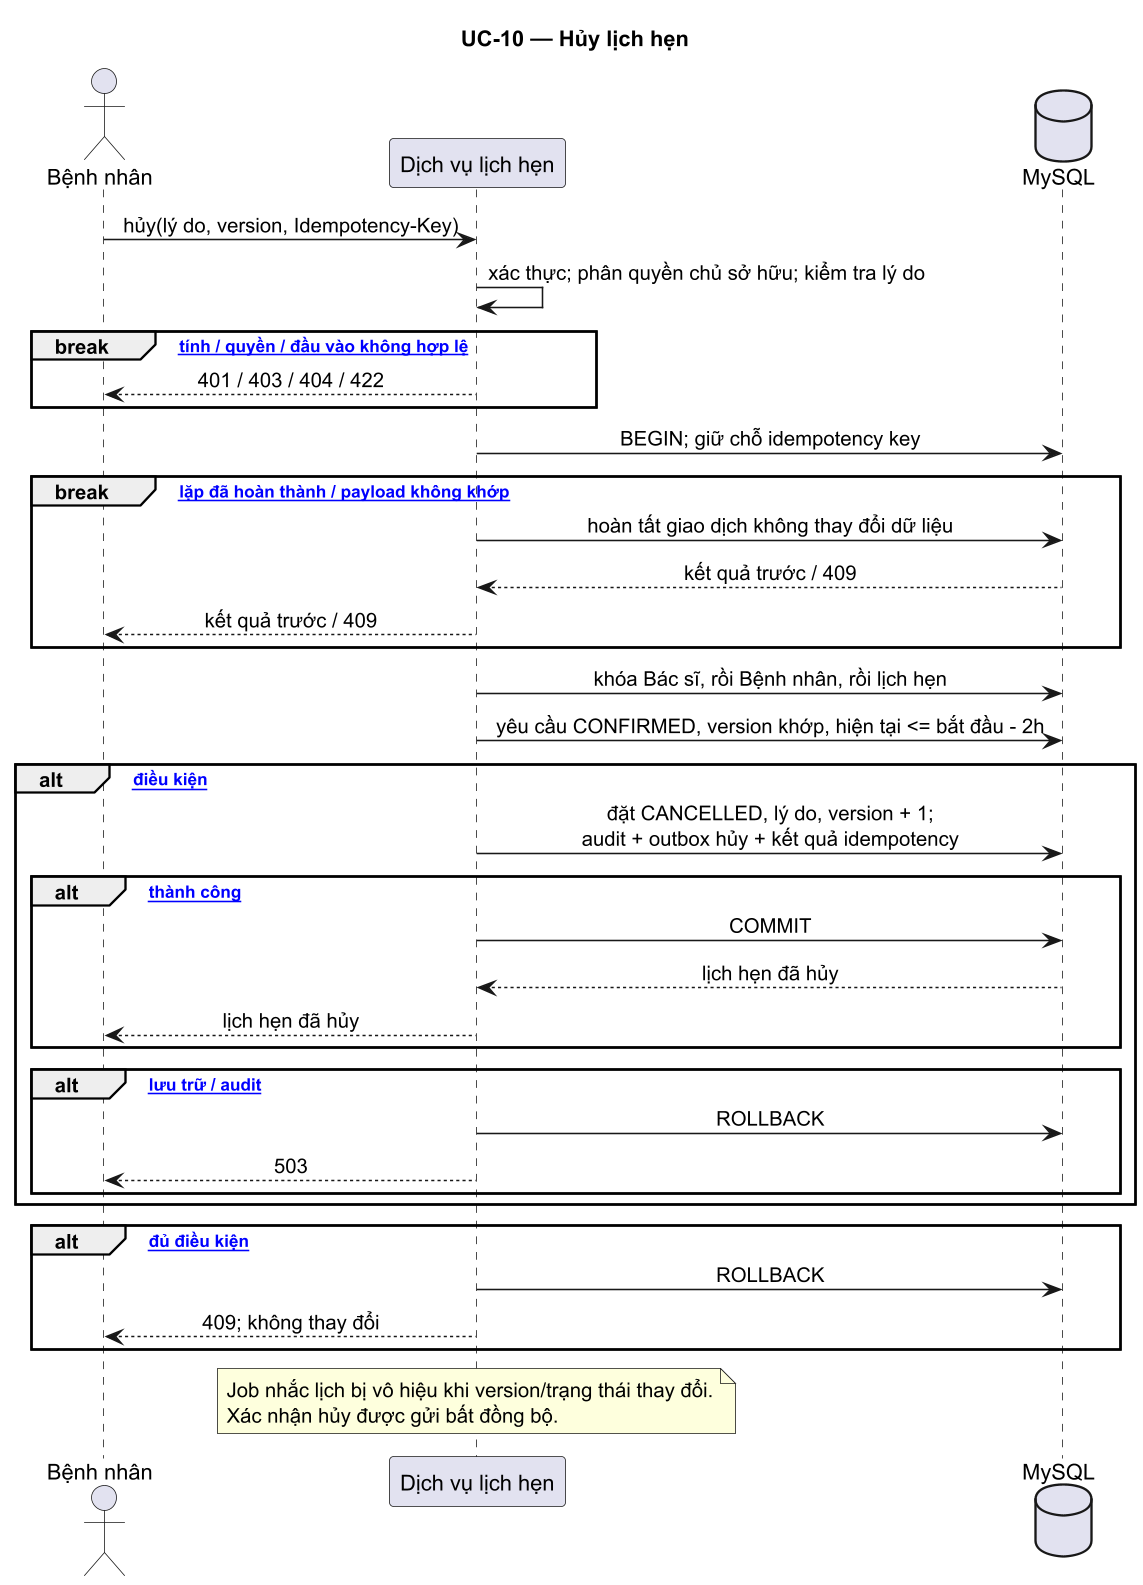

The diagram above was rendered by PlantUML. Its source (embedded in the PNG):
@startuml cancel-appointment
title UC-10 — Hủy lịch hẹn

skinparam sequenceMessageAlign center
skinparam responseMessageBelowArrow true
skinparam ParticipantPadding 10
skinparam BoxPadding 8
skinparam dpi 150

actor       "Bệnh nhân"           as P
participant "Dịch vụ lịch hẹn"   as SVC
database    "MySQL"               as DB

P -> SVC : hủy(lý do, version, Idempotency-Key)
SVC -> SVC : xác thực; phân quyền chủ sở hữu; kiểm tra lý do

break [danh tính / quyền / đầu vào không hợp lệ]
  SVC --> P : 401 / 403 / 404 / 422
end

SVC -> DB : BEGIN; giữ chỗ idempotency key

break [trùng lặp đã hoàn thành / payload không khớp]
  SVC -> DB : hoàn tất giao dịch không thay đổi dữ liệu
  DB --> SVC : kết quả trước / 409
  SVC --> P : kết quả trước / 409
end

SVC -> DB : khóa Bác sĩ, rồi Bệnh nhân, rồi lịch hẹn
SVC -> DB : yêu cầu CONFIRMED, version khớp, hiện tại <= bắt đầu - 2h

alt [đủ điều kiện]
  SVC -> DB : đặt CANCELLED, lý do, version + 1;\naudit + outbox hủy + kết quả idempotency

  alt [ghi thành công]
    SVC -> DB : COMMIT
    DB --> SVC : lịch hẹn đã hủy
    SVC --> P : lịch hẹn đã hủy
  end

  alt [lỗi lưu trữ / audit]
    SVC -> DB : ROLLBACK
    SVC --> P : 503
  end
end

alt [không đủ điều kiện]
  SVC -> DB : ROLLBACK
  SVC --> P : 409; không thay đổi
end

note over SVC
  Job nhắc lịch bị vô hiệu khi version/trạng thái thay đổi.
  Xác nhận hủy được gửi bất đồng bộ.
end note

@enduml